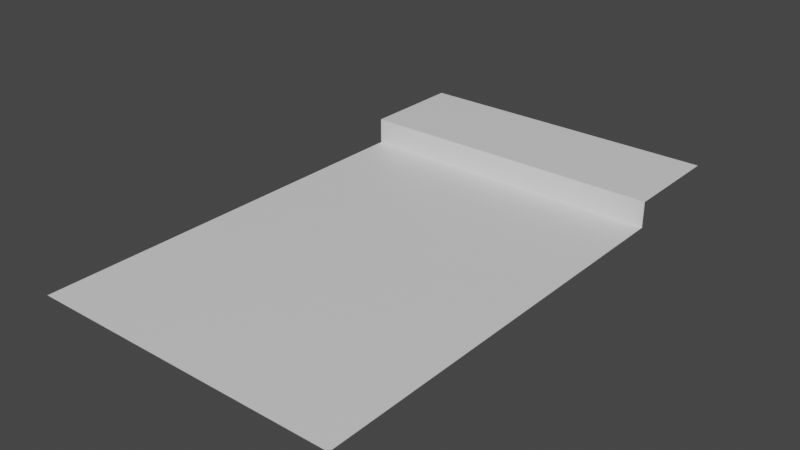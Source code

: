 # Source: street.blend  (saved by Blender 2.82.7; exported with 4.5.12 LTS)
import bpy
from mathutils import Matrix  # noqa: F401  (used for matrix-valued properties, if any)

bpy.ops.wm.read_factory_settings(use_empty=True)
scene = bpy.context.scene
scene.name = 'Scene'

# ---- collections
col_collection = bpy.data.collections.new('Collection'); scene.collection.children.link(col_collection)

# ---- materials (node trees are filled in below, after node groups)
mat_material = bpy.data.materials.new('Material')
mat_material.alpha_threshold = 0.0
mat_material.use_transparent_shadow = False
mat_material.line_color = (0.0, 0.0, 0.0, 1.0)

# ---- material node trees
mat_material.use_nodes = True; mat_material.node_tree.nodes.clear()
_N = mat_material.node_tree.nodes; _L = mat_material.node_tree.links
n0 = _N.new('ShaderNodeOutputMaterial'); n0.name = 'Material Output'; n0.location = (300, 300)
n1 = _N.new('ShaderNodeBsdfPrincipled'); n1.name = 'Principled BSDF'; n1.location = (10, 300)
n1.distribution = 'GGX'
n1.subsurface_method = 'BURLEY'
n1.inputs[2].default_value = 0.4
n1.inputs[3].default_value = 1.45
n1.inputs[27].default_value = (0.0, 0.0, 0.0, 1.0)
n1.inputs[28].default_value = 1.0
_L.new(n1.outputs[0], n0.inputs[0])
n0.is_active_output = True

# ---- world
world_world = bpy.data.worlds.new('World'); scene.world = world_world
world_world.use_nodes = True; world_world.node_tree.nodes.clear()
_N = world_world.node_tree.nodes; _L = world_world.node_tree.links
n0 = _N.new('ShaderNodeOutputWorld'); n0.name = 'World Output'; n0.location = (300, 300)
n1 = _N.new('ShaderNodeBackground'); n1.name = 'Background'; n1.location = (10, 300)
n1.inputs[0].default_value = (0.05088, 0.05088, 0.05088, 1.0)
_L.new(n1.outputs[0], n0.inputs[0])
n0.is_active_output = True
world_world.color = (0.05088, 0.05088, 0.05088)
world_world.use_sun_shadow = False
world_world.sun_shadow_jitter_overblur = 0.0

# ---- meshes
me_cube = bpy.data.meshes.new('Cube')
me_cube.from_pydata([(3.0, 1.0, 0.0), (3.0, 3.0, 0.5), (3.0, -7.0, 0.0), (-3.0, 3.0, 0.5), (-3.0, 1.0, 0.0), (-3.0, 1.0, 0.5), (-3.0, -7.0, 0.0), (3.0, 1.0, 0.5)], [], [(0, 4, 6, 2), (5, 7, 1, 3), (4, 0, 7, 5)])
_uv = me_cube.uv_layers.new(name='UVMap')
_uv.uv.foreach_set('vector', [0.625, 0.5, 0.875, 0.5, 0.875, 0.75, 0.625, 0.75, 0.875, 0.5, 0.625, 0.5, 0.625, 0.5, 0.875, 0.5, 0.875, 0.5, 0.625, 0.5, 0.625, 0.5, 0.875, 0.5])
me_cube.materials.append(mat_material)
me_cube.use_remesh_preserve_volume = False
me_cube.use_remesh_preserve_attributes = False
me_cube.use_mirror_vertex_groups = False
me_cube.update()

# ---- objects
ob_streetcurb = bpy.data.objects.new('StreetCurb', me_cube)

# ---- transforms, parenting, visibility, modifiers, constraints
ob_streetcurb.location = (0.0, 0.0, 0.0)
ob_streetcurb.lock_rotations_4d = False
ob_streetcurb.empty_display_type = 'ARROWS'
ob_streetcurb.lineart.crease_threshold = 0.0

# ---- collection membership
col_collection.objects.link(ob_streetcurb)

# ---- scene / render settings (as saved in the file)
scene.frame_start = 1; scene.frame_end = 250; scene.frame_set(1)
scene.render.engine = 'BLENDER_EEVEE_NEXT'
scene.cycles.use_denoising = False
scene.cycles.samples = 128
scene.cycles.sampling_pattern = 'TABULATED_SOBOL'
scene.cycles.use_adaptive_sampling = False
scene.cycles.use_light_tree = False
scene.view_settings.view_transform = 'Filmic'
bpy.context.view_layer.update()

# ---- added for rendering (the .blend has no active camera and no usable light): camera, sun
cam_auto = bpy.data.cameras.new('AutoCamera')
cam_auto.lens = 50.0
cam_auto.sensor_width = 36.0
cam_auto.clip_end = 1000.0
ob_auto_camera = bpy.data.objects.new('AutoCamera', cam_auto)
scene.collection.objects.link(ob_auto_camera)
ob_auto_camera.location = (10.7998, -14.9598, 8.88983)
ob_auto_camera.rotation_euler = (1.09748, -7.21219e-08, 0.694738)
scene.camera = ob_auto_camera
light_auto_sun = bpy.data.lights.new('AutoSun', 'SUN')
light_auto_sun.energy = 3.0
light_auto_sun.angle = 0.0523599
ob_auto_sun = bpy.data.objects.new('AutoSun', light_auto_sun)
scene.collection.objects.link(ob_auto_sun)
ob_auto_sun.rotation_euler = (0.872665, 0.174533, 0.523599)
bpy.context.view_layer.update()
